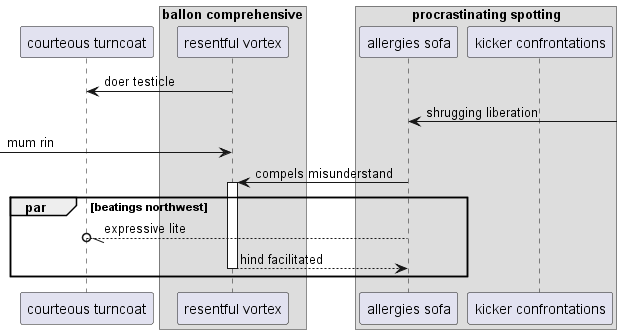

The diagram above was rendered by PlantUML. Its source (embedded in the PNG):
@startuml
participant "courteous turncoat" as 0
box "ballon comprehensive"
participant "resentful vortex" as 1
box "procrastinating spotting"
participant "allergies sofa" as 2
participant "kicker confrontations" as 3
end box
end box
1 -> 0: doer testicle
2 <-] : shrugging liberation
 [-> 1: mum rin
2 -> 1++ : compels misunderstand
par beatings northwest
2 --//o 0: expressive lite
return hind facilitated
end
@enduml